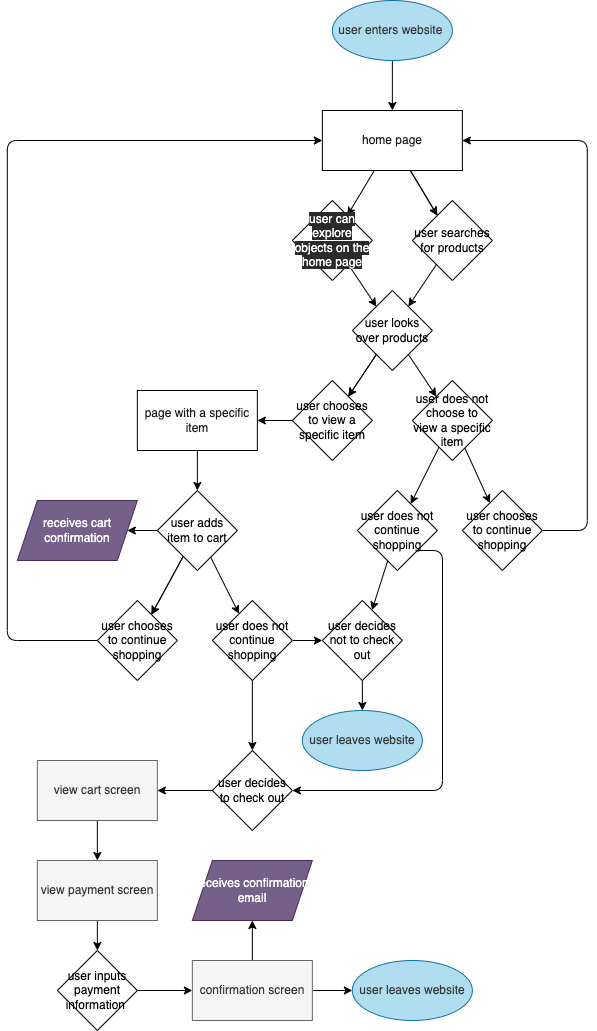

The diagram above was exported from draw.io. Its source (the exported page's mxGraphModel, read from the mxfile embedded in the PNG):
<mxGraphModel dx="1168" dy="1110" grid="1" gridSize="10" guides="1" tooltips="1" connect="1" arrows="1" fold="1" page="1" pageScale="1" pageWidth="850" pageHeight="1100" math="0" shadow="0">
  <root>
    <mxCell id="0" />
    <mxCell id="1" parent="0" />
    <mxCell id="10" value="" style="edgeStyle=none;html=1;fontColor=#1A1A1A;" edge="1" parent="1" source="2" target="9">
      <mxGeometry relative="1" as="geometry" />
    </mxCell>
    <mxCell id="11" value="" style="edgeStyle=none;html=1;fontColor=#1A1A1A;" edge="1" parent="1" source="2" target="9">
      <mxGeometry relative="1" as="geometry" />
    </mxCell>
    <mxCell id="13" value="" style="edgeStyle=none;html=1;fontColor=#1A1A1A;" edge="1" parent="1" source="2" target="12">
      <mxGeometry relative="1" as="geometry" />
    </mxCell>
    <mxCell id="2" value="&lt;font color=&quot;#1a1a1a&quot;&gt;home page&lt;/font&gt;" style="rounded=0;whiteSpace=wrap;html=1;fillColor=#FFFFFF;" vertex="1" parent="1">
      <mxGeometry x="449.86" y="150" width="140" height="60" as="geometry" />
    </mxCell>
    <mxCell id="4" value="" style="edgeStyle=none;html=1;fontColor=#1A1A1A;" edge="1" parent="1" source="3" target="2">
      <mxGeometry relative="1" as="geometry" />
    </mxCell>
    <mxCell id="3" value="&lt;font color=&quot;#333333&quot;&gt;user enters website&amp;nbsp;&lt;/font&gt;" style="ellipse;whiteSpace=wrap;html=1;fillColor=#b1ddf0;strokeColor=#10739e;" vertex="1" parent="1">
      <mxGeometry x="459.86" y="40" width="120" height="60" as="geometry" />
    </mxCell>
    <mxCell id="16" value="" style="edgeStyle=none;html=1;fontColor=#FFFFFF;" edge="1" parent="1" source="9" target="14">
      <mxGeometry relative="1" as="geometry" />
    </mxCell>
    <mxCell id="9" value="user searches for products" style="rhombus;whiteSpace=wrap;html=1;rounded=0;" vertex="1" parent="1">
      <mxGeometry x="539.86" y="240" width="80" height="80" as="geometry" />
    </mxCell>
    <mxCell id="15" value="" style="edgeStyle=none;html=1;fontColor=#FFFFFF;" edge="1" parent="1" source="12" target="14">
      <mxGeometry relative="1" as="geometry" />
    </mxCell>
    <mxCell id="12" value="&lt;span style=&quot;font-family: &amp;#34;helvetica&amp;#34; ; font-size: 12px ; font-style: normal ; font-weight: 400 ; letter-spacing: normal ; text-align: center ; text-indent: 0px ; text-transform: none ; word-spacing: 0px ; background-color: rgb(42 , 42 , 42) ; display: inline ; float: none&quot;&gt;&lt;font color=&quot;#ffffff&quot;&gt;user can explore objects on the home page&lt;/font&gt;&lt;/span&gt;" style="rhombus;whiteSpace=wrap;html=1;rounded=0;" vertex="1" parent="1">
      <mxGeometry x="419.86" y="240" width="80" height="80" as="geometry" />
    </mxCell>
    <mxCell id="18" value="" style="edgeStyle=none;html=1;fontColor=#FFFFFF;" edge="1" parent="1" source="14" target="17">
      <mxGeometry relative="1" as="geometry" />
    </mxCell>
    <mxCell id="19" value="" style="edgeStyle=none;html=1;fontColor=#FFFFFF;" edge="1" parent="1" source="14" target="17">
      <mxGeometry relative="1" as="geometry" />
    </mxCell>
    <mxCell id="21" value="" style="edgeStyle=none;html=1;fontColor=#FFFFFF;" edge="1" parent="1" source="14" target="20">
      <mxGeometry relative="1" as="geometry" />
    </mxCell>
    <mxCell id="14" value="user looks over products" style="rhombus;whiteSpace=wrap;html=1;rounded=0;direction=north;" vertex="1" parent="1">
      <mxGeometry x="479.86" y="330" width="80" height="80" as="geometry" />
    </mxCell>
    <mxCell id="23" value="" style="edgeStyle=none;html=1;fontColor=#FFFFFF;" edge="1" parent="1" source="17" target="22">
      <mxGeometry relative="1" as="geometry" />
    </mxCell>
    <mxCell id="17" value="user chooses to view a specific item" style="rhombus;whiteSpace=wrap;html=1;rounded=0;" vertex="1" parent="1">
      <mxGeometry x="419.86" y="420" width="80" height="80" as="geometry" />
    </mxCell>
    <mxCell id="39" value="" style="edgeStyle=none;html=1;fontColor=#FFFFFF;" edge="1" parent="1" source="20" target="38">
      <mxGeometry relative="1" as="geometry" />
    </mxCell>
    <mxCell id="42" value="" style="edgeStyle=none;html=1;fontColor=#FFFFFF;" edge="1" parent="1" source="20" target="36">
      <mxGeometry relative="1" as="geometry" />
    </mxCell>
    <mxCell id="20" value="user does not choose to view a specific item" style="rhombus;whiteSpace=wrap;html=1;rounded=0;" vertex="1" parent="1">
      <mxGeometry x="539.86" y="420" width="80" height="80" as="geometry" />
    </mxCell>
    <mxCell id="25" value="" style="edgeStyle=none;html=1;fontColor=#1A1A1A;" edge="1" parent="1" source="22" target="24">
      <mxGeometry relative="1" as="geometry" />
    </mxCell>
    <mxCell id="22" value="&lt;font color=&quot;#1a1a1a&quot;&gt;page with a specific item&lt;/font&gt;" style="whiteSpace=wrap;html=1;rounded=0;fillColor=#FFFFFF;" vertex="1" parent="1">
      <mxGeometry x="264.86" y="430" width="120" height="60" as="geometry" />
    </mxCell>
    <mxCell id="30" value="" style="edgeStyle=none;html=1;fontColor=#1A1A1A;" edge="1" parent="1" source="24" target="29">
      <mxGeometry relative="1" as="geometry" />
    </mxCell>
    <mxCell id="32" value="" style="edgeStyle=none;html=1;fontColor=#FFFFFF;" edge="1" parent="1" source="24" target="31">
      <mxGeometry relative="1" as="geometry" />
    </mxCell>
    <mxCell id="33" value="" style="edgeStyle=none;html=1;fontColor=#FFFFFF;" edge="1" parent="1" source="24" target="31">
      <mxGeometry relative="1" as="geometry" />
    </mxCell>
    <mxCell id="35" value="" style="edgeStyle=none;html=1;fontColor=#FFFFFF;" edge="1" parent="1" source="24" target="34">
      <mxGeometry relative="1" as="geometry" />
    </mxCell>
    <mxCell id="24" value="user adds item to cart" style="rhombus;whiteSpace=wrap;html=1;rounded=0;" vertex="1" parent="1">
      <mxGeometry x="284.86" y="530" width="80" height="80" as="geometry" />
    </mxCell>
    <mxCell id="26" value="" style="edgeStyle=segmentEdgeStyle;endArrow=classic;html=1;fontColor=#1A1A1A;entryX=1;entryY=0.5;entryDx=0;entryDy=0;exitX=1;exitY=0.5;exitDx=0;exitDy=0;" edge="1" parent="1" source="36" target="2">
      <mxGeometry width="50" height="50" relative="1" as="geometry">
        <mxPoint x="619.86" y="460" as="sourcePoint" />
        <mxPoint x="669.86" y="170" as="targetPoint" />
        <Array as="points">
          <mxPoint x="714.86" y="570" />
          <mxPoint x="714.86" y="180" />
        </Array>
      </mxGeometry>
    </mxCell>
    <mxCell id="29" value="receives cart confirmation" style="shape=parallelogram;perimeter=parallelogramPerimeter;whiteSpace=wrap;html=1;fixedSize=1;rounded=0;fillColor=#76608a;fontColor=#ffffff;strokeColor=#432D57;" vertex="1" parent="1">
      <mxGeometry x="144.86" y="540" width="120" height="60" as="geometry" />
    </mxCell>
    <mxCell id="31" value="user chooses to continue shopping" style="rhombus;whiteSpace=wrap;html=1;rounded=0;" vertex="1" parent="1">
      <mxGeometry x="224.86" y="640" width="80" height="80" as="geometry" />
    </mxCell>
    <mxCell id="46" value="" style="edgeStyle=none;html=1;fontColor=#FFFFFF;" edge="1" parent="1" source="34" target="45">
      <mxGeometry relative="1" as="geometry" />
    </mxCell>
    <mxCell id="51" value="" style="edgeStyle=none;html=1;fontColor=#333333;" edge="1" parent="1" source="34" target="50">
      <mxGeometry relative="1" as="geometry" />
    </mxCell>
    <mxCell id="34" value="user does not continue shopping" style="rhombus;whiteSpace=wrap;html=1;rounded=0;" vertex="1" parent="1">
      <mxGeometry x="339.86" y="640" width="80" height="80" as="geometry" />
    </mxCell>
    <mxCell id="36" value="user chooses to continue shopping" style="rhombus;whiteSpace=wrap;html=1;rounded=0;" vertex="1" parent="1">
      <mxGeometry x="589.86" y="530" width="80" height="80" as="geometry" />
    </mxCell>
    <mxCell id="47" value="" style="edgeStyle=none;html=1;fontColor=#FFFFFF;" edge="1" parent="1" source="38" target="45">
      <mxGeometry relative="1" as="geometry" />
    </mxCell>
    <mxCell id="38" value="user does not continue shopping" style="rhombus;whiteSpace=wrap;html=1;rounded=0;" vertex="1" parent="1">
      <mxGeometry x="484.86" y="530" width="80" height="80" as="geometry" />
    </mxCell>
    <mxCell id="44" value="" style="edgeStyle=segmentEdgeStyle;endArrow=classic;html=1;fontColor=#1A1A1A;exitX=0;exitY=0.5;exitDx=0;exitDy=0;entryX=0;entryY=0.5;entryDx=0;entryDy=0;" edge="1" parent="1" source="31" target="2">
      <mxGeometry width="50" height="50" relative="1" as="geometry">
        <mxPoint x="174.86" y="690" as="sourcePoint" />
        <mxPoint x="354.86" y="190" as="targetPoint" />
        <Array as="points">
          <mxPoint x="134.86" y="680" />
          <mxPoint x="134.86" y="180" />
        </Array>
      </mxGeometry>
    </mxCell>
    <mxCell id="49" value="" style="edgeStyle=none;html=1;fontColor=#FFFFFF;" edge="1" parent="1" source="45" target="48">
      <mxGeometry relative="1" as="geometry" />
    </mxCell>
    <mxCell id="45" value="user decides not to check out" style="rhombus;whiteSpace=wrap;html=1;rounded=0;" vertex="1" parent="1">
      <mxGeometry x="449.86" y="640" width="80" height="80" as="geometry" />
    </mxCell>
    <mxCell id="48" value="&lt;font color=&quot;#333333&quot;&gt;user leaves website&lt;/font&gt;" style="ellipse;whiteSpace=wrap;html=1;rounded=0;fillColor=#b1ddf0;strokeColor=#10739e;" vertex="1" parent="1">
      <mxGeometry x="429.86" y="750" width="120" height="60" as="geometry" />
    </mxCell>
    <mxCell id="56" value="" style="edgeStyle=none;html=1;fontColor=#333333;" edge="1" parent="1" source="50" target="55">
      <mxGeometry relative="1" as="geometry" />
    </mxCell>
    <mxCell id="50" value="user decides to check out" style="rhombus;whiteSpace=wrap;html=1;rounded=0;" vertex="1" parent="1">
      <mxGeometry x="339.86" y="790" width="80" height="80" as="geometry" />
    </mxCell>
    <mxCell id="54" value="" style="edgeStyle=segmentEdgeStyle;endArrow=classic;html=1;fontColor=#333333;exitX=1;exitY=1;exitDx=0;exitDy=0;entryX=1;entryY=0.5;entryDx=0;entryDy=0;" edge="1" parent="1" source="38" target="50">
      <mxGeometry width="50" height="50" relative="1" as="geometry">
        <mxPoint x="569.8" y="704.97" as="sourcePoint" />
        <mxPoint x="619.8" y="654.97" as="targetPoint" />
        <Array as="points">
          <mxPoint x="570" y="590" />
          <mxPoint x="570" y="830" />
        </Array>
      </mxGeometry>
    </mxCell>
    <mxCell id="58" value="" style="edgeStyle=none;html=1;fontColor=#333333;" edge="1" parent="1" source="55" target="57">
      <mxGeometry relative="1" as="geometry" />
    </mxCell>
    <mxCell id="55" value="view cart screen" style="whiteSpace=wrap;html=1;rounded=0;fillColor=#f5f5f5;fontColor=#333333;strokeColor=#666666;" vertex="1" parent="1">
      <mxGeometry x="164.86" y="800" width="120" height="60" as="geometry" />
    </mxCell>
    <mxCell id="60" value="" style="edgeStyle=none;html=1;fontColor=#333333;" edge="1" parent="1" source="57" target="59">
      <mxGeometry relative="1" as="geometry" />
    </mxCell>
    <mxCell id="57" value="view payment screen" style="whiteSpace=wrap;html=1;rounded=0;fillColor=#f5f5f5;fontColor=#333333;strokeColor=#666666;" vertex="1" parent="1">
      <mxGeometry x="164.86" y="900" width="120" height="60" as="geometry" />
    </mxCell>
    <mxCell id="62" value="" style="edgeStyle=none;html=1;fontColor=#333333;" edge="1" parent="1" source="59" target="61">
      <mxGeometry relative="1" as="geometry" />
    </mxCell>
    <mxCell id="59" value="user inputs payment information&amp;nbsp;" style="rhombus;whiteSpace=wrap;html=1;rounded=0;" vertex="1" parent="1">
      <mxGeometry x="184.86" y="990" width="80" height="80" as="geometry" />
    </mxCell>
    <mxCell id="65" value="" style="edgeStyle=none;html=1;fontColor=#333333;" edge="1" parent="1" source="61" target="63">
      <mxGeometry relative="1" as="geometry" />
    </mxCell>
    <mxCell id="67" value="" style="edgeStyle=none;html=1;fontColor=#333333;" edge="1" parent="1" source="61" target="66">
      <mxGeometry relative="1" as="geometry" />
    </mxCell>
    <mxCell id="61" value="confirmation screen" style="whiteSpace=wrap;html=1;rounded=0;fillColor=#f5f5f5;fontColor=#333333;strokeColor=#666666;" vertex="1" parent="1">
      <mxGeometry x="319.86" y="1000" width="120" height="60" as="geometry" />
    </mxCell>
    <mxCell id="63" value="receives confirmation email" style="shape=parallelogram;perimeter=parallelogramPerimeter;whiteSpace=wrap;html=1;fixedSize=1;rounded=0;fillColor=#76608a;strokeColor=#432D57;fontColor=#ffffff;" vertex="1" parent="1">
      <mxGeometry x="319.86" y="900" width="120" height="60" as="geometry" />
    </mxCell>
    <mxCell id="66" value="&lt;font color=&quot;#333333&quot;&gt;user leaves website&lt;/font&gt;" style="ellipse;whiteSpace=wrap;html=1;rounded=0;fillColor=#b1ddf0;strokeColor=#10739e;" vertex="1" parent="1">
      <mxGeometry x="479.86" y="1000" width="120" height="60" as="geometry" />
    </mxCell>
  </root>
</mxGraphModel>